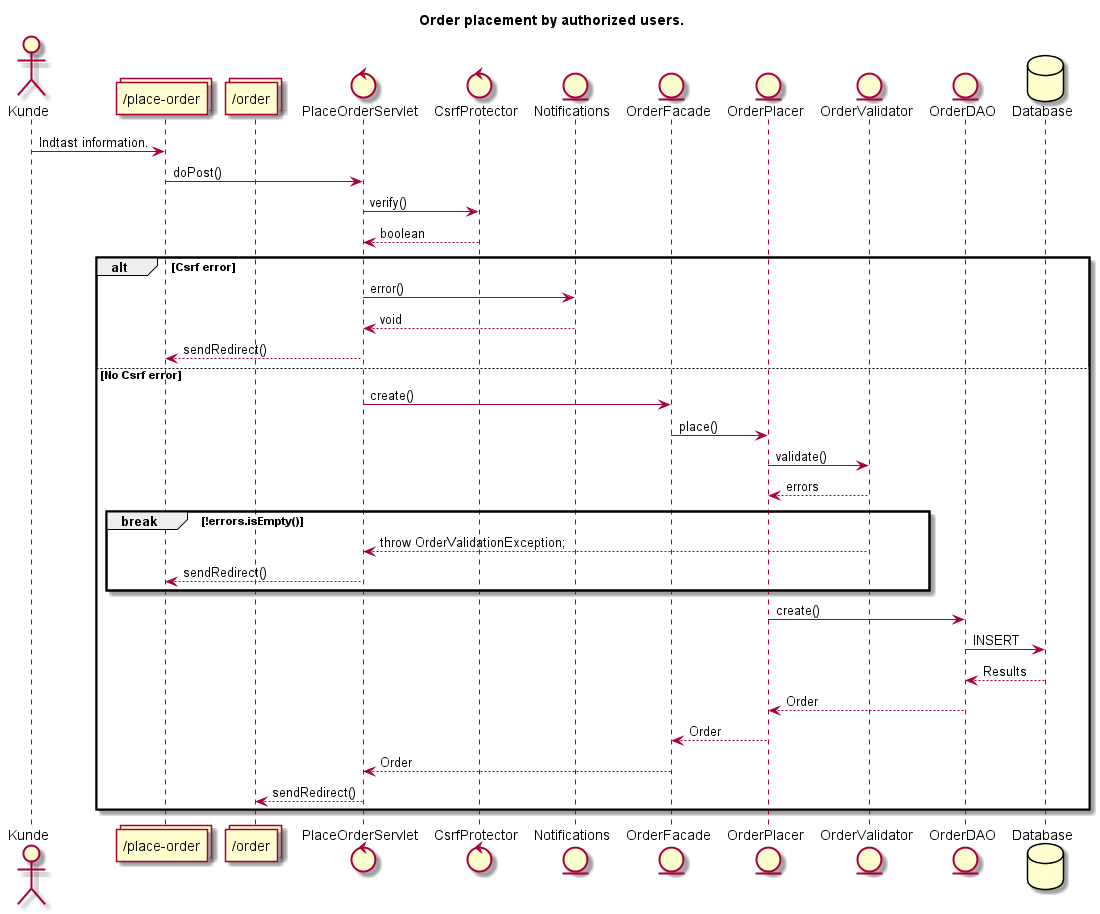

The diagram above was rendered by PlantUML. Its source (embedded in the PNG):
@startuml

title Order placement by authorized users.

actor Kunde as Customer
collections "/place-order" as PLACE_JSP
collections "/order" as ORDER_JSP
control PlaceOrderServlet as Servlet
control CsrfProtector as Csrf
entity Notifications
entity OrderFacade
entity OrderPlacer
entity OrderValidator
entity OrderDAO
database Database

Customer -> PLACE_JSP : Indtast information.
PLACE_JSP -> Servlet : doPost()
Servlet -> Csrf : verify()
Csrf --> Servlet : boolean

alt Csrf error
Servlet -> Notifications : error()
Notifications --> Servlet : void
Servlet --> PLACE_JSP : sendRedirect()
else No Csrf error
    Servlet -> OrderFacade : create()
    OrderFacade -> OrderPlacer : place()
    OrderPlacer -> OrderValidator : validate()
    OrderValidator --> OrderPlacer : errors
    break !errors.isEmpty()
        OrderValidator --> Servlet : throw OrderValidationException;
        Servlet --> PLACE_JSP : sendRedirect()
    end
    OrderPlacer -> OrderDAO : create()
    OrderDAO -> Database : INSERT
    Database --> OrderDAO : Results
    OrderDAO --> OrderPlacer : Order
    OrderPlacer --> OrderFacade : Order
    OrderFacade --> Servlet : Order
    Servlet --> ORDER_JSP : sendRedirect()
end

@enduml